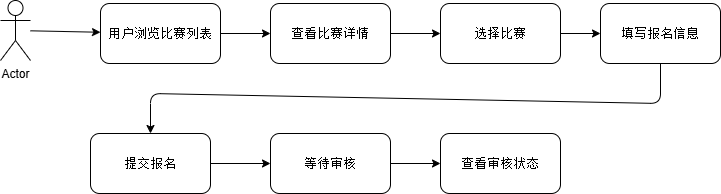

The diagram above was exported from draw.io. Its source (the exported page's mxGraphModel, read from the mxfile embedded in the PNG):
<mxGraphModel dx="1086" dy="615" grid="1" gridSize="10" guides="1" tooltips="1" connect="1" arrows="1" fold="1" page="1" pageScale="1" pageWidth="827" pageHeight="1169" math="0" shadow="0">
  <root>
    <mxCell id="0" />
    <mxCell id="1" parent="0" />
    <mxCell id="11" value="" style="edgeStyle=none;html=1;" edge="1" parent="1" source="2" target="3">
      <mxGeometry relative="1" as="geometry" />
    </mxCell>
    <mxCell id="2" value="Actor" style="shape=umlActor;verticalLabelPosition=bottom;verticalAlign=top;html=1;outlineConnect=0;" vertex="1" parent="1">
      <mxGeometry x="70" y="207" width="30" height="60" as="geometry" />
    </mxCell>
    <mxCell id="12" value="" style="edgeStyle=none;html=1;" edge="1" parent="1" source="3" target="8">
      <mxGeometry relative="1" as="geometry" />
    </mxCell>
    <mxCell id="3" value="&lt;p class=&quot;MsoNormal&quot;&gt;&lt;span style=&quot;mso-spacerun:'yes';font-family:宋体;mso-hansi-font-family:'Courier New';&lt;br/&gt;color:rgb(0,0,0);font-size:10.0000pt;mso-font-kerning:1.0000pt;&quot;&gt;&lt;font face=&quot;宋体&quot;&gt;用户浏览比赛列表&lt;/font&gt;&lt;/span&gt;&lt;/p&gt;" style="rounded=1;whiteSpace=wrap;html=1;" vertex="1" parent="1">
      <mxGeometry x="170" y="210" width="120" height="60" as="geometry" />
    </mxCell>
    <mxCell id="14" value="" style="edgeStyle=none;html=1;" edge="1" parent="1" source="4" target="7">
      <mxGeometry relative="1" as="geometry" />
    </mxCell>
    <mxCell id="4" value="&lt;p class=&quot;MsoNormal&quot;&gt;&lt;span style=&quot;mso-spacerun:'yes';font-family:宋体;mso-hansi-font-family:'Courier New';&lt;br/&gt;color:rgb(0,0,0);font-size:10.0000pt;mso-font-kerning:1.0000pt;&quot;&gt;&lt;font face=&quot;宋体&quot;&gt;选择比赛&lt;/font&gt;&lt;/span&gt;&lt;/p&gt;" style="rounded=1;whiteSpace=wrap;html=1;" vertex="1" parent="1">
      <mxGeometry x="510" y="210" width="120" height="60" as="geometry" />
    </mxCell>
    <mxCell id="17" value="" style="edgeStyle=none;html=1;" edge="1" parent="1" source="5" target="10">
      <mxGeometry relative="1" as="geometry" />
    </mxCell>
    <mxCell id="5" value="&lt;p class=&quot;MsoNormal&quot;&gt;&lt;span style=&quot;mso-spacerun:'yes';font-family:宋体;mso-hansi-font-family:'Courier New';&lt;br/&gt;color:rgb(0,0,0);font-size:10.0000pt;mso-font-kerning:1.0000pt;&quot;&gt;&lt;font face=&quot;宋体&quot;&gt;等待审核&lt;/font&gt;&lt;/span&gt;&lt;/p&gt;" style="rounded=1;whiteSpace=wrap;html=1;" vertex="1" parent="1">
      <mxGeometry x="340" y="340" width="120" height="60" as="geometry" />
    </mxCell>
    <mxCell id="16" value="" style="edgeStyle=none;html=1;" edge="1" parent="1" source="6" target="5">
      <mxGeometry relative="1" as="geometry" />
    </mxCell>
    <mxCell id="6" value="&lt;p class=&quot;MsoNormal&quot;&gt;&lt;span style=&quot;mso-spacerun:'yes';font-family:宋体;mso-hansi-font-family:'Courier New';&lt;br/&gt;color:rgb(0,0,0);font-size:10.0000pt;mso-font-kerning:1.0000pt;&quot;&gt;&lt;font face=&quot;宋体&quot;&gt;提交报名&lt;/font&gt;&lt;/span&gt;&lt;/p&gt;" style="rounded=1;whiteSpace=wrap;html=1;" vertex="1" parent="1">
      <mxGeometry x="160" y="340" width="120" height="60" as="geometry" />
    </mxCell>
    <mxCell id="15" style="edgeStyle=none;html=1;entryX=0.5;entryY=0;entryDx=0;entryDy=0;" edge="1" parent="1" source="7" target="6">
      <mxGeometry relative="1" as="geometry">
        <Array as="points">
          <mxPoint x="730" y="310" />
          <mxPoint x="220" y="300" />
        </Array>
      </mxGeometry>
    </mxCell>
    <mxCell id="7" value="&lt;p class=&quot;MsoNormal&quot;&gt;&lt;span style=&quot;mso-spacerun:'yes';font-family:宋体;mso-hansi-font-family:'Courier New';&lt;br/&gt;color:rgb(0,0,0);font-size:10.0000pt;mso-font-kerning:1.0000pt;&quot;&gt;&lt;font face=&quot;宋体&quot;&gt;填写报名信息&lt;/font&gt;&lt;/span&gt;&lt;/p&gt;" style="rounded=1;whiteSpace=wrap;html=1;" vertex="1" parent="1">
      <mxGeometry x="670" y="210" width="120" height="60" as="geometry" />
    </mxCell>
    <mxCell id="13" value="" style="edgeStyle=none;html=1;" edge="1" parent="1" source="8" target="4">
      <mxGeometry relative="1" as="geometry" />
    </mxCell>
    <mxCell id="8" value="&lt;p class=&quot;MsoNormal&quot;&gt;&lt;span style=&quot;mso-spacerun:'yes';font-family:宋体;mso-hansi-font-family:'Courier New';&lt;br/&gt;color:rgb(0,0,0);font-size:10.0000pt;mso-font-kerning:1.0000pt;&quot;&gt;&lt;font face=&quot;宋体&quot;&gt;查看比赛详情&lt;/font&gt;&lt;/span&gt;&lt;/p&gt;" style="rounded=1;whiteSpace=wrap;html=1;" vertex="1" parent="1">
      <mxGeometry x="340" y="210" width="120" height="60" as="geometry" />
    </mxCell>
    <mxCell id="10" value="&lt;p class=&quot;MsoNormal&quot;&gt;&lt;span style=&quot;mso-spacerun:'yes';font-family:宋体;mso-hansi-font-family:'Courier New';&lt;br/&gt;color:rgb(0,0,0);font-size:10.0000pt;mso-font-kerning:1.0000pt;&quot;&gt;&lt;font face=&quot;宋体&quot;&gt;查看审核状态&lt;/font&gt;&lt;/span&gt;&lt;span style=&quot;mso-spacerun:'yes';font-family:宋体;mso-hansi-font-family:'Courier New';&lt;br/&gt;color:rgb(0,0,0);font-size:10.0000pt;mso-font-kerning:1.0000pt;&quot;&gt;&lt;br&gt;&lt;/span&gt;&lt;/p&gt;" style="rounded=1;whiteSpace=wrap;html=1;" vertex="1" parent="1">
      <mxGeometry x="510" y="340" width="120" height="60" as="geometry" />
    </mxCell>
  </root>
</mxGraphModel>